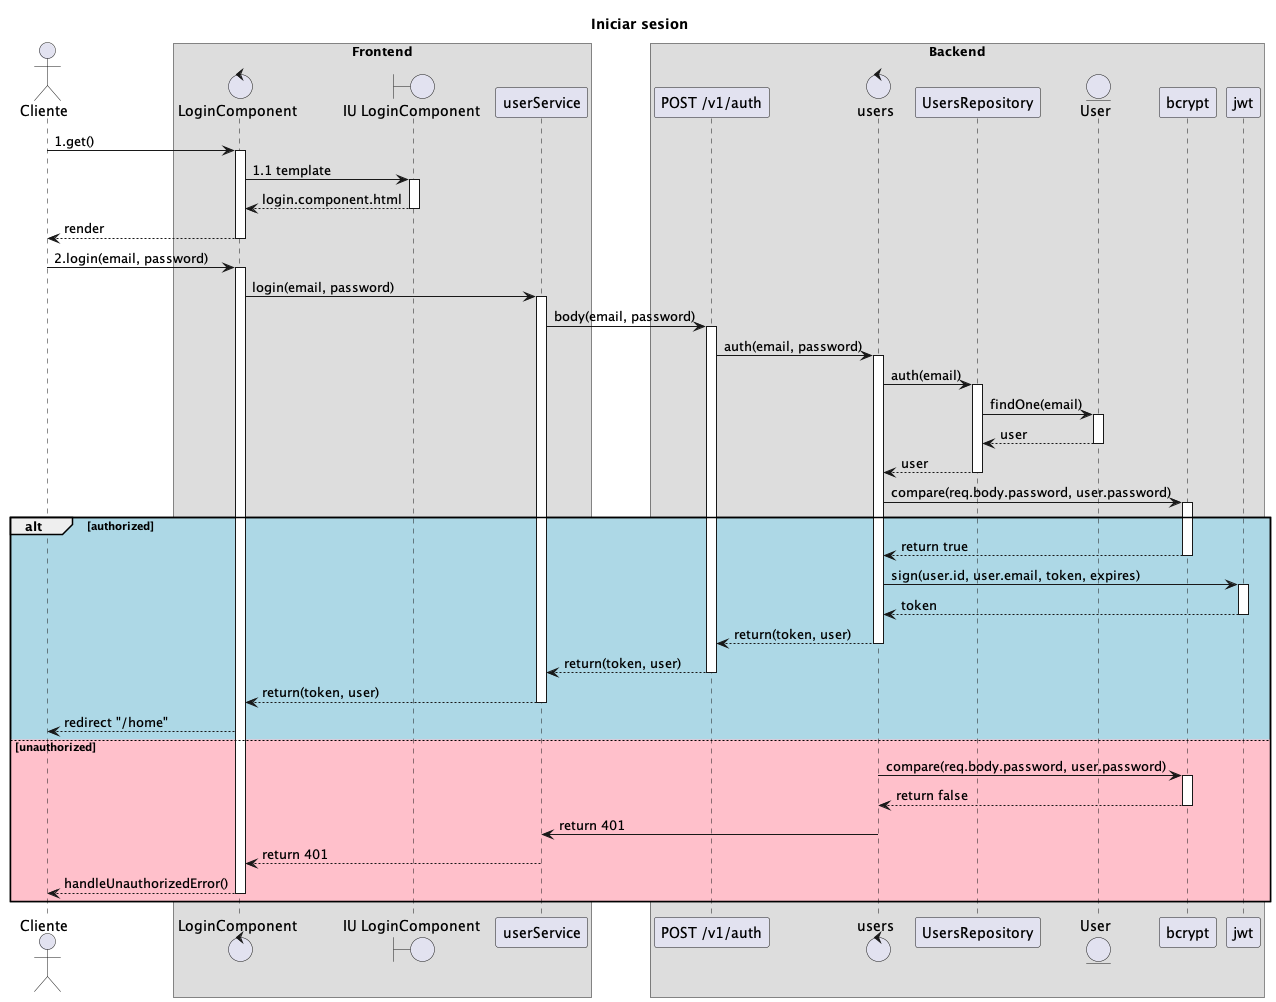

The diagram above was rendered by PlantUML. Its source (embedded in the PNG):
@startuml
title Iniciar sesion
actor Cliente
box "Frontend"
control LoginComponent
boundary "IU LoginComponent"
Cliente-> LoginComponent: 1.get()
activate LoginComponent
LoginComponent->"IU LoginComponent": 1.1 template
activate "IU LoginComponent"
"IU LoginComponent"-->LoginComponent: login.component.html
deactivate "IU LoginComponent"
LoginComponent-->Cliente: render
deactivate LoginComponent
Cliente-> LoginComponent: 2.login(email, password)
activate LoginComponent
LoginComponent->userService:login(email, password)
activate userService
end box
box "Backend"
userService->"POST /v1/auth": body(email, password)
activate "POST /v1/auth"
control users
"POST /v1/auth"->users: auth(email, password)
activate users
users->UsersRepository: auth(email)
activate UsersRepository
entity User
UsersRepository->User: findOne(email)
activate User
User-->"UsersRepository": user
deactivate User
UsersRepository-->users: user
deactivate UsersRepository
users->"bcrypt": compare(req.body.password, user.password)
alt #LightBlue authorized
    activate bcrypt
    bcrypt-->users: return true
    deactivate bcrypt
    users->jwt: sign(user.id, user.email, token, expires)
    activate jwt
    jwt-->users: token
    deactivate jwt
    end box
    users-->"POST /v1/auth": return(token, user)
    deactivate users
    "POST /v1/auth"-->userService: return(token, user)
    deactivate "POST /v1/auth"
    userService-->LoginComponent: return(token, user)
    deactivate userService
    LoginComponent-->"Cliente": redirect "/home"
else #Pink unauthorized
users->"bcrypt": compare(req.body.password, user.password)
    activate bcrypt
    bcrypt-->users: return false
    deactivate bcrypt
    users->userService: return 401
    userService-->LoginComponent: return 401
    LoginComponent-->"Cliente": handleUnauthorizedError()
    deactivate LoginComponent

end

@enduml